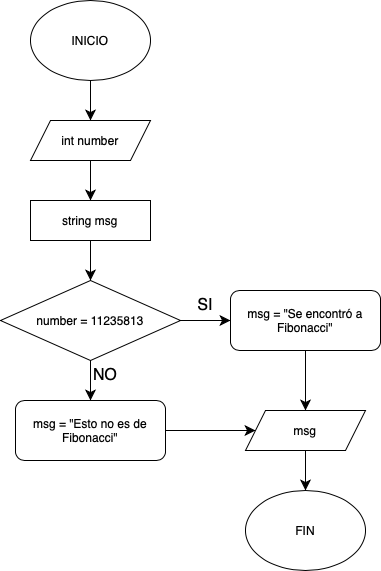

The diagram above was exported from draw.io. Its source (the exported page's mxGraphModel, read from the mxfile embedded in the PNG):
<mxGraphModel dx="468" dy="674" grid="1" gridSize="10" guides="1" tooltips="1" connect="1" arrows="1" fold="1" page="1" pageScale="1" pageWidth="827" pageHeight="1169" math="0" shadow="0">
  <root>
    <mxCell id="0" />
    <mxCell id="1" parent="0" />
    <mxCell id="R4E6f23d9KRYtvPeCzk3-9" style="edgeStyle=none;curved=1;rounded=0;orthogonalLoop=1;jettySize=auto;html=1;exitX=0.5;exitY=1;exitDx=0;exitDy=0;entryX=0.5;entryY=0;entryDx=0;entryDy=0;fontSize=12;startSize=8;endSize=8;" edge="1" parent="1" source="R4E6f23d9KRYtvPeCzk3-1" target="R4E6f23d9KRYtvPeCzk3-2">
      <mxGeometry relative="1" as="geometry" />
    </mxCell>
    <mxCell id="R4E6f23d9KRYtvPeCzk3-1" value="INICIO" style="ellipse;whiteSpace=wrap;html=1;" vertex="1" parent="1">
      <mxGeometry x="200" y="40" width="120" height="80" as="geometry" />
    </mxCell>
    <mxCell id="R4E6f23d9KRYtvPeCzk3-10" style="edgeStyle=none;curved=1;rounded=0;orthogonalLoop=1;jettySize=auto;html=1;exitX=0.5;exitY=1;exitDx=0;exitDy=0;entryX=0.5;entryY=0;entryDx=0;entryDy=0;fontSize=12;startSize=8;endSize=8;" edge="1" parent="1" source="R4E6f23d9KRYtvPeCzk3-2" target="R4E6f23d9KRYtvPeCzk3-3">
      <mxGeometry relative="1" as="geometry" />
    </mxCell>
    <mxCell id="R4E6f23d9KRYtvPeCzk3-2" value="int number" style="shape=parallelogram;perimeter=parallelogramPerimeter;whiteSpace=wrap;html=1;fixedSize=1;" vertex="1" parent="1">
      <mxGeometry x="200" y="160" width="120" height="40" as="geometry" />
    </mxCell>
    <mxCell id="R4E6f23d9KRYtvPeCzk3-11" style="edgeStyle=none;curved=1;rounded=0;orthogonalLoop=1;jettySize=auto;html=1;exitX=0.5;exitY=1;exitDx=0;exitDy=0;entryX=0.5;entryY=0;entryDx=0;entryDy=0;fontSize=12;startSize=8;endSize=8;" edge="1" parent="1" source="R4E6f23d9KRYtvPeCzk3-3" target="R4E6f23d9KRYtvPeCzk3-4">
      <mxGeometry relative="1" as="geometry" />
    </mxCell>
    <mxCell id="R4E6f23d9KRYtvPeCzk3-3" value="string msg" style="rounded=0;whiteSpace=wrap;html=1;" vertex="1" parent="1">
      <mxGeometry x="200" y="240" width="120" height="40" as="geometry" />
    </mxCell>
    <mxCell id="R4E6f23d9KRYtvPeCzk3-12" style="edgeStyle=none;curved=1;rounded=0;orthogonalLoop=1;jettySize=auto;html=1;exitX=0.5;exitY=1;exitDx=0;exitDy=0;entryX=0.5;entryY=0;entryDx=0;entryDy=0;fontSize=12;startSize=8;endSize=8;" edge="1" parent="1" source="R4E6f23d9KRYtvPeCzk3-4" target="R4E6f23d9KRYtvPeCzk3-6">
      <mxGeometry relative="1" as="geometry" />
    </mxCell>
    <mxCell id="R4E6f23d9KRYtvPeCzk3-13" style="edgeStyle=none;curved=1;rounded=0;orthogonalLoop=1;jettySize=auto;html=1;exitX=1;exitY=0.5;exitDx=0;exitDy=0;entryX=0;entryY=0.5;entryDx=0;entryDy=0;fontSize=12;startSize=8;endSize=8;" edge="1" parent="1" source="R4E6f23d9KRYtvPeCzk3-4" target="R4E6f23d9KRYtvPeCzk3-5">
      <mxGeometry relative="1" as="geometry" />
    </mxCell>
    <mxCell id="R4E6f23d9KRYtvPeCzk3-4" value="number = 11235813" style="rhombus;whiteSpace=wrap;html=1;" vertex="1" parent="1">
      <mxGeometry x="170" y="320" width="180" height="80" as="geometry" />
    </mxCell>
    <mxCell id="R4E6f23d9KRYtvPeCzk3-19" style="edgeStyle=none;curved=1;rounded=0;orthogonalLoop=1;jettySize=auto;html=1;exitX=0.5;exitY=1;exitDx=0;exitDy=0;entryX=0.5;entryY=0;entryDx=0;entryDy=0;fontSize=12;startSize=8;endSize=8;" edge="1" parent="1" source="R4E6f23d9KRYtvPeCzk3-5" target="R4E6f23d9KRYtvPeCzk3-7">
      <mxGeometry relative="1" as="geometry" />
    </mxCell>
    <mxCell id="R4E6f23d9KRYtvPeCzk3-5" value="msg = &quot;Se encontró a Fibonacci&quot;" style="rounded=1;whiteSpace=wrap;html=1;" vertex="1" parent="1">
      <mxGeometry x="400" y="330" width="150" height="60" as="geometry" />
    </mxCell>
    <mxCell id="R4E6f23d9KRYtvPeCzk3-18" style="edgeStyle=none;curved=1;rounded=0;orthogonalLoop=1;jettySize=auto;html=1;exitX=1;exitY=0.5;exitDx=0;exitDy=0;entryX=0;entryY=0.5;entryDx=0;entryDy=0;fontSize=12;startSize=8;endSize=8;" edge="1" parent="1" source="R4E6f23d9KRYtvPeCzk3-6" target="R4E6f23d9KRYtvPeCzk3-7">
      <mxGeometry relative="1" as="geometry" />
    </mxCell>
    <mxCell id="R4E6f23d9KRYtvPeCzk3-6" value="msg = &quot;Esto no es de Fibonacci&quot;" style="rounded=1;whiteSpace=wrap;html=1;" vertex="1" parent="1">
      <mxGeometry x="185" y="440" width="150" height="60" as="geometry" />
    </mxCell>
    <mxCell id="R4E6f23d9KRYtvPeCzk3-20" style="edgeStyle=none;curved=1;rounded=0;orthogonalLoop=1;jettySize=auto;html=1;exitX=0.5;exitY=1;exitDx=0;exitDy=0;entryX=0.5;entryY=0;entryDx=0;entryDy=0;fontSize=12;startSize=8;endSize=8;" edge="1" parent="1" source="R4E6f23d9KRYtvPeCzk3-7" target="R4E6f23d9KRYtvPeCzk3-8">
      <mxGeometry relative="1" as="geometry" />
    </mxCell>
    <mxCell id="R4E6f23d9KRYtvPeCzk3-7" value="msg" style="shape=parallelogram;perimeter=parallelogramPerimeter;whiteSpace=wrap;html=1;fixedSize=1;" vertex="1" parent="1">
      <mxGeometry x="415" y="450" width="120" height="40" as="geometry" />
    </mxCell>
    <mxCell id="R4E6f23d9KRYtvPeCzk3-8" value="FIN" style="ellipse;whiteSpace=wrap;html=1;" vertex="1" parent="1">
      <mxGeometry x="415" y="530" width="120" height="80" as="geometry" />
    </mxCell>
    <mxCell id="R4E6f23d9KRYtvPeCzk3-21" value="SI" style="text;html=1;align=center;verticalAlign=middle;whiteSpace=wrap;rounded=0;fontSize=16;" vertex="1" parent="1">
      <mxGeometry x="360" y="330" width="30" height="30" as="geometry" />
    </mxCell>
    <mxCell id="R4E6f23d9KRYtvPeCzk3-22" value="NO" style="text;html=1;align=center;verticalAlign=middle;whiteSpace=wrap;rounded=0;fontSize=16;" vertex="1" parent="1">
      <mxGeometry x="260" y="400" width="30" height="30" as="geometry" />
    </mxCell>
  </root>
</mxGraphModel>